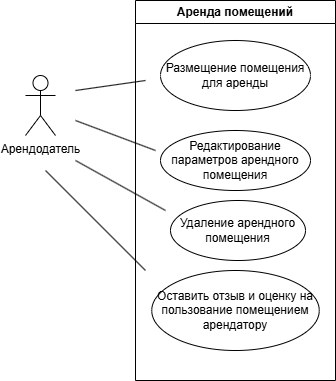

The diagram above was exported from draw.io. Its source (the exported page's mxGraphModel, read from the mxfile embedded in the PNG):
<mxGraphModel dx="1050" dy="557" grid="1" gridSize="10" guides="1" tooltips="1" connect="1" arrows="1" fold="1" page="1" pageScale="1" pageWidth="827" pageHeight="1169" math="0" shadow="0">
  <root>
    <mxCell id="0" />
    <mxCell id="1" parent="0" />
    <mxCell id="Wm2uXoSRfv7PxTgjMT4e-23" value="Аренда помещений" style="swimlane;whiteSpace=wrap;html=1;" vertex="1" parent="1">
      <mxGeometry x="340" y="120" width="200" height="380" as="geometry" />
    </mxCell>
    <mxCell id="Wm2uXoSRfv7PxTgjMT4e-24" value="Размещение помещения для аренды" style="ellipse;whiteSpace=wrap;html=1;" vertex="1" parent="Wm2uXoSRfv7PxTgjMT4e-23">
      <mxGeometry x="25" y="40" width="150" height="70" as="geometry" />
    </mxCell>
    <mxCell id="Wm2uXoSRfv7PxTgjMT4e-25" value="Редактирование параметров арендного помещения" style="ellipse;whiteSpace=wrap;html=1;" vertex="1" parent="Wm2uXoSRfv7PxTgjMT4e-23">
      <mxGeometry x="25" y="130" width="150" height="60" as="geometry" />
    </mxCell>
    <mxCell id="Wm2uXoSRfv7PxTgjMT4e-26" value="Удаление арендного помещения" style="ellipse;whiteSpace=wrap;html=1;" vertex="1" parent="Wm2uXoSRfv7PxTgjMT4e-23">
      <mxGeometry x="35" y="200" width="135" height="60" as="geometry" />
    </mxCell>
    <mxCell id="Wm2uXoSRfv7PxTgjMT4e-31" value="Оставить отзыв и оценку на пользование помещением арендатору" style="ellipse;whiteSpace=wrap;html=1;" vertex="1" parent="Wm2uXoSRfv7PxTgjMT4e-23">
      <mxGeometry x="16.25" y="270" width="167.5" height="80" as="geometry" />
    </mxCell>
    <mxCell id="Wm2uXoSRfv7PxTgjMT4e-27" value="Арендодатель" style="shape=umlActor;verticalLabelPosition=bottom;verticalAlign=top;html=1;outlineConnect=0;" vertex="1" parent="1">
      <mxGeometry x="230" y="195" width="30" height="60" as="geometry" />
    </mxCell>
    <mxCell id="Wm2uXoSRfv7PxTgjMT4e-28" value="" style="endArrow=none;html=1;rounded=0;" edge="1" parent="1">
      <mxGeometry width="50" height="50" relative="1" as="geometry">
        <mxPoint x="280" y="210" as="sourcePoint" />
        <mxPoint x="350" y="200" as="targetPoint" />
      </mxGeometry>
    </mxCell>
    <mxCell id="Wm2uXoSRfv7PxTgjMT4e-29" value="" style="endArrow=none;html=1;rounded=0;" edge="1" parent="1">
      <mxGeometry width="50" height="50" relative="1" as="geometry">
        <mxPoint x="280" y="240" as="sourcePoint" />
        <mxPoint x="360" y="270" as="targetPoint" />
      </mxGeometry>
    </mxCell>
    <mxCell id="Wm2uXoSRfv7PxTgjMT4e-30" value="" style="endArrow=none;html=1;rounded=0;" edge="1" parent="1">
      <mxGeometry width="50" height="50" relative="1" as="geometry">
        <mxPoint x="370" y="330" as="sourcePoint" />
        <mxPoint x="280" y="280" as="targetPoint" />
      </mxGeometry>
    </mxCell>
    <mxCell id="Wm2uXoSRfv7PxTgjMT4e-32" value="" style="endArrow=none;html=1;rounded=0;" edge="1" parent="1">
      <mxGeometry width="50" height="50" relative="1" as="geometry">
        <mxPoint x="350" y="390" as="sourcePoint" />
        <mxPoint x="250" y="290" as="targetPoint" />
      </mxGeometry>
    </mxCell>
  </root>
</mxGraphModel>